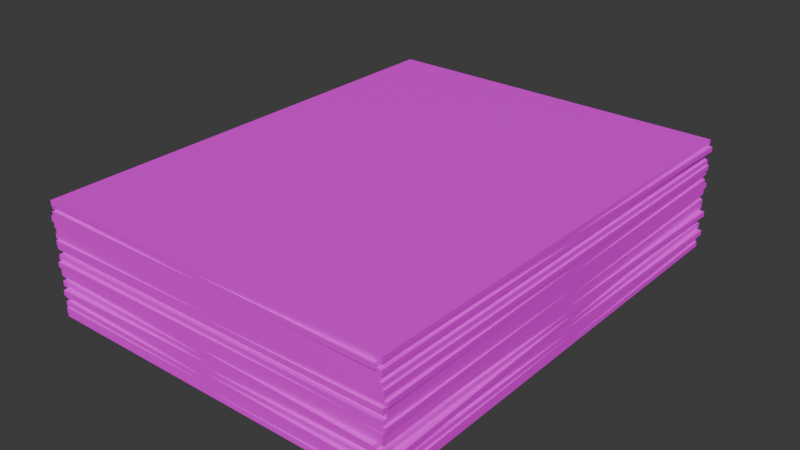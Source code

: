 # Source: Stack_of_Documents.blend  (saved by Blender 4.3.34; exported with 4.5.12 LTS)
import bpy
from mathutils import Matrix  # noqa: F401  (used for matrix-valued properties, if any)

bpy.ops.wm.read_factory_settings(use_empty=True)
scene = bpy.context.scene
scene.name = 'Scene'

# ---- collections
col_collection = bpy.data.collections.new('Collection'); scene.collection.children.link(col_collection)

# ---- images (referenced by path relative to the original .blend; pixels are not part of the script)
import os
ASSET_DIR = os.environ.get("B2B_ASSET_DIR", "")  # directory of the original .blend (textures are referenced by path, not embedded)
HERE = os.path.dirname(os.path.abspath(__file__))  # packed textures are extracted next to this script under _unpacked/

def load_image(name, relpath, width, height, colorspace="sRGB"):
    """Load a texture the original file referenced (path relative to the .blend, or extracted next to this script)."""
    p = next((c for c in (os.path.join(HERE, relpath), os.path.join(ASSET_DIR, relpath)) if relpath and os.path.exists(c)), "")
    if p:
        img = bpy.data.images.load(p, check_existing=True)
        img.name = name
    else:  # same state as the original file: an image datablock whose file is absent (Cycles renders it pink)
        img = bpy.data.images.new(name, width, height)
        img.source = "FILE"
        img.filepath = "//" + (relpath or name)
    img.colorspace_settings.name = colorspace
    return img
img_untitled = load_image('Untitled', 'Textures/Documents/BlankPage.png', 1024, 1024, 'sRGB')

# ---- materials (node trees are filled in below, after node groups)
mat_material_001 = bpy.data.materials.new('Material.001')

# ---- material node trees
mat_material_001.use_nodes = True; mat_material_001.node_tree.nodes.clear()
_N = mat_material_001.node_tree.nodes; _L = mat_material_001.node_tree.links
n0 = _N.new('ShaderNodeBsdfPrincipled'); n0.name = 'Principled BSDF'; n0.location = (10, 300)
n1 = _N.new('ShaderNodeOutputMaterial'); n1.name = 'Material Output'; n1.location = (300, 300)
n2 = _N.new('ShaderNodeTexImage'); n2.name = 'Image Texture'; n2.location = (-280, 280)
n2.image = img_untitled
n2.interpolation = 'Closest'
_L.new(n0.outputs[0], n1.inputs[0])
_L.new(n2.outputs[0], n0.inputs[0])
n1.is_active_output = True

# ---- world
world_world = bpy.data.worlds.new('World'); scene.world = world_world
world_world.use_nodes = True; world_world.node_tree.nodes.clear()
_N = world_world.node_tree.nodes; _L = world_world.node_tree.links
n0 = _N.new('ShaderNodeOutputWorld'); n0.name = 'World Output'; n0.location = (300, 300)
n1 = _N.new('ShaderNodeBackground'); n1.name = 'Background'; n1.location = (10, 300)
n1.inputs[0].default_value = (0.05088, 0.05088, 0.05088, 1.0)
_L.new(n1.outputs[0], n0.inputs[0])
n0.is_active_output = True
world_world.color = (0.05088, 0.05088, 0.05088)
world_world.sun_shadow_jitter_overblur = 0.0

# ---- meshes
me_cube_001 = bpy.data.meshes.new('Cube.001')
me_cube_001.from_pydata([(-0.7696, -1.0, -0.0109), (-0.7696, -1.0, 0.0109), (-0.7696, 1.0, -0.0109), (-0.7696, 1.0, 0.0109), (0.7696, -1.0, -0.0109), (0.7696, -1.0, 0.0109), (0.7696, 1.0, -0.0109), (0.7696, 1.0, 0.0109), (-0.7696, -1.0, 0.0109), (-0.7696, 1.0, 0.0109), (0.7696, 1.0, 0.0109), (0.7696, -1.0, 0.0109), (-0.762, -1.006, 0.0109), (-0.762, -1.006, 0.03269), (-0.7772, 0.9941, 0.0109), (-0.7772, 0.9941, 0.03269), (0.7772, -0.9941, 0.0109), (0.7772, -0.9941, 0.03269), (0.762, 1.006, 0.0109), (0.762, 1.006, 0.03269), (-0.762, -1.006, 0.03269), (-0.7772, 0.9941, 0.03269), (0.762, 1.006, 0.03269), (0.7772, -0.9941, 0.03269), (-0.7696, -1.0, 0.03269), (-0.7696, -1.0, 0.05449), (-0.7696, 1.0, 0.03269), (-0.7696, 1.0, 0.05449), (0.7696, -1.0, 0.03269), (0.7696, -1.0, 0.05449), (0.7696, 1.0, 0.03269), (0.7696, 1.0, 0.05449), (-0.7696, -1.0, 0.05449), (-0.7696, 1.0, 0.05449), (0.7696, 1.0, 0.05449), (0.7696, -1.0, 0.05449), (-0.7895, -0.9844, 0.05449), (-0.7895, -0.9844, 0.07629), (-0.7495, 1.015, 0.05449), (-0.7495, 1.015, 0.07629), (0.7495, -1.015, 0.05449), (0.7495, -1.015, 0.07629), (0.7895, 0.9844, 0.05449), (0.7895, 0.9844, 0.07629), (-0.7895, -0.9844, 0.07629), (-0.7495, 1.015, 0.07629), (0.7895, 0.9844, 0.07629), (0.7495, -1.015, 0.07629), (-0.7696, -1.0, 0.07629), (-0.7696, -1.0, 0.09808), (-0.7696, 1.0, 0.07629), (-0.7696, 1.0, 0.09808), (0.7696, -1.0, 0.07629), (0.7696, -1.0, 0.09808), (0.7696, 1.0, 0.07629), (0.7696, 1.0, 0.09808), (-0.7696, -1.0, 0.09808), (-0.7696, 1.0, 0.09808), (0.7696, 1.0, 0.09808), (0.7696, -1.0, 0.09808), (-0.7443, -1.019, 0.09808), (-0.7443, -1.019, 0.1199), (-0.7946, 0.9803, 0.09808), (-0.7946, 0.9803, 0.1199), (0.7946, -0.9803, 0.09808), (0.7946, -0.9803, 0.1199), (0.7443, 1.019, 0.09808), (0.7443, 1.019, 0.1199), (-0.7443, -1.019, 0.1199), (-0.7946, 0.9803, 0.1199), (0.7443, 1.019, 0.1199), (0.7946, -0.9803, 0.1199), (-0.7696, -1.0, 0.1199), (-0.7696, -1.0, 0.1417), (-0.7696, 1.0, 0.1199), (-0.7696, 1.0, 0.1417), (0.7696, -1.0, 0.1199), (0.7696, -1.0, 0.1417), (0.7696, 1.0, 0.1199), (0.7696, 1.0, 0.1417), (-0.7696, -1.0, 0.1417), (-0.7696, 1.0, 0.1417), (0.7696, 1.0, 0.1417), (0.7696, -1.0, 0.1417), (-0.7917, -0.9827, 0.1417), (-0.7917, -0.9827, 0.1635), (-0.7472, 1.017, 0.1417), (-0.7472, 1.017, 0.1635), (0.7472, -1.017, 0.1417), (0.7472, -1.017, 0.1635), (0.7917, 0.9827, 0.1417), (0.7917, 0.9827, 0.1635), (-0.7917, -0.9827, 0.1635), (-0.7472, 1.017, 0.1635), (0.7917, 0.9827, 0.1635), (0.7472, -1.017, 0.1635), (-0.7696, -1.0, 0.1635), (-0.7696, -1.0, 0.1853), (-0.7696, 1.0, 0.1635), (-0.7696, 1.0, 0.1853), (0.7696, -1.0, 0.1635), (0.7696, -1.0, 0.1853), (0.7696, 1.0, 0.1635), (0.7696, 1.0, 0.1853), (-0.7696, -1.0, 0.1853), (-0.7696, 1.0, 0.1853), (0.7696, 1.0, 0.1853), (0.7696, -1.0, 0.1853), (-0.7696, -1.0, 0.1853), (-0.7696, -1.0, 0.2071), (-0.7696, 1.0, 0.1853), (-0.7696, 1.0, 0.2071), (0.7696, -1.0, 0.1853), (0.7696, -1.0, 0.2071), (0.7696, 1.0, 0.1853), (0.7696, 1.0, 0.2071), (-0.7696, -1.0, 0.2071), (-0.7696, 1.0, 0.2071), (0.7696, 1.0, 0.2071), (0.7696, -1.0, 0.2071), (-0.7601, -1.013, 0.2071), (-0.7601, -1.013, 0.2289), (-0.7791, 0.9865, 0.2071), (-0.7791, 0.9865, 0.2289), (0.7791, -0.9988, 0.2071), (0.7791, -0.9988, 0.2289), (0.7601, 1.001, 0.2071), (0.7601, 1.001, 0.2289), (-0.7601, -1.013, 0.2289), (-0.7791, 0.9865, 0.2289), (0.7601, 1.001, 0.2289), (0.7791, -0.9988, 0.2289), (-0.7696, -1.0, 0.2289), (-0.7696, -1.0, 0.2507), (-0.7696, 1.0, 0.2289), (-0.7696, 1.0, 0.2507), (0.7696, -1.0, 0.2289), (0.7696, -1.0, 0.2507), (0.7696, 1.0, 0.2289), (0.7696, 1.0, 0.2507), (-0.7696, -1.0, 0.2507), (-0.7696, 1.0, 0.2507), (0.7696, 1.0, 0.2507), (0.7696, -1.0, 0.2507), (-0.7696, -0.9816, 0.2507), (-0.7696, -0.9816, 0.2724), (-0.7696, 1.018, 0.2507), (-0.7696, 1.018, 0.2724), (0.7696, -0.9816, 0.2507), (0.7696, -0.9816, 0.2724), (0.7696, 1.018, 0.2507), (0.7696, 1.018, 0.2724), (-0.7696, -0.9816, 0.2724), (-0.7696, 1.018, 0.2724), (0.7696, 1.018, 0.2724), (0.7696, -0.9816, 0.2724), (-0.7696, -1.0, 0.2724), (-0.7696, -1.0, 0.2942), (-0.7696, 1.0, 0.2724), (-0.7696, 1.0, 0.2942), (0.7696, -1.0, 0.2724), (0.7696, -1.0, 0.2942), (0.7696, 1.0, 0.2724), (0.7696, 1.0, 0.2942), (-0.7696, -1.0, 0.2942), (-0.7696, 1.0, 0.2942), (0.7696, 1.0, 0.2942), (0.7696, -1.0, 0.2942), (-0.758, -1.009, 0.2942), (-0.758, -1.009, 0.316), (-0.7812, 0.991, 0.2942), (-0.7812, 0.991, 0.316), (0.7812, -0.991, 0.2942), (0.7812, -0.991, 0.316), (0.758, 1.009, 0.2942), (0.758, 1.009, 0.316), (-0.758, -1.009, 0.316), (-0.7812, 0.991, 0.316), (0.758, 1.009, 0.316), (0.7812, -0.991, 0.316), (-0.7696, -1.0, 0.316), (-0.7696, -1.0, 0.3378), (-0.7696, 1.0, 0.316), (-0.7696, 1.0, 0.3378), (0.7696, -1.0, 0.316), (0.7696, -1.0, 0.3378), (0.7696, 1.0, 0.316), (0.7696, 1.0, 0.3378), (-0.7696, -1.0, 0.3378), (-0.7696, 1.0, 0.3378), (0.7696, 1.0, 0.3378), (0.7696, -1.0, 0.3378), (-0.7627, -1.0, 0.3378), (-0.7627, -1.0, 0.3596), (-0.7627, 1.0, 0.3378), (-0.7627, 1.0, 0.3596), (0.7766, -1.0, 0.3378), (0.7766, -1.0, 0.3596), (0.7766, 1.0, 0.3378), (0.7766, 1.0, 0.3596), (-0.7627, -1.0, 0.3596), (-0.7627, 1.0, 0.3596), (0.7766, 1.0, 0.3596), (0.7766, -1.0, 0.3596), (-0.7696, -1.0, 0.3596), (-0.7696, -1.0, 0.3814), (-0.7696, 1.0, 0.3596), (-0.7696, 1.0, 0.3814), (0.7696, -1.0, 0.3596), (0.7696, -1.0, 0.3814), (0.7696, 1.0, 0.3596), (0.7696, 1.0, 0.3814), (-0.7696, -1.0, 0.3814), (-0.7696, 1.0, 0.3814), (0.7696, 1.0, 0.3814), (0.7696, -1.0, 0.3814), (-0.7803, -1.0, 0.3814), (-0.7803, -1.0, 0.4032), (-0.7803, 1.0, 0.3814), (-0.7803, 1.0, 0.4032), (0.759, -1.0, 0.3814), (0.759, -1.0, 0.4032), (0.759, 1.0, 0.3814), (0.759, 1.0, 0.4032), (-0.7803, -1.0, 0.4032), (-0.7803, 1.0, 0.4032), (0.759, 1.0, 0.4032), (0.759, -1.0, 0.4032), (-0.7696, -1.0, 0.4032), (-0.7696, -1.0, 0.425), (-0.7696, 1.0, 0.4032), (-0.7696, 1.0, 0.425), (0.7696, -1.0, 0.4032), (0.7696, -1.0, 0.425), (0.7696, 1.0, 0.4032), (0.7696, 1.0, 0.425), (-0.7696, -1.0, 0.425), (-0.7696, 1.0, 0.425), (0.7696, 1.0, 0.425), (0.7696, -1.0, 0.425), (-0.7867, -0.9866, 0.425), (-0.7867, -0.9866, 0.4468), (-0.7523, 1.013, 0.425), (-0.7523, 1.013, 0.4468), (0.7523, -1.013, 0.425), (0.7523, -1.013, 0.4468), (0.7867, 0.9866, 0.425), (0.7867, 0.9866, 0.4468), (-0.7867, -0.9866, 0.4468), (-0.7523, 1.013, 0.4468), (0.7867, 0.9866, 0.4468), (0.7523, -1.013, 0.4468), (-0.7696, -1.0, 0.4468), (-0.7696, -1.0, 0.4686), (-0.7696, 1.0, 0.4468), (-0.7696, 1.0, 0.4686), (0.7696, -1.0, 0.4468), (0.7696, -1.0, 0.4686), (0.7696, 1.0, 0.4468), (0.7696, 1.0, 0.4686), (-0.7696, -1.0, 0.4686), (-0.7696, 1.0, 0.4686), (0.7696, 1.0, 0.4686), (0.7696, -1.0, 0.4686), (-0.7772, 0.9941, 0.0109), (-0.762, -1.006, 0.0109), (-0.762, -1.006, 0.03269), (-0.7772, 0.9941, 0.03269), (0.762, 1.006, 0.0109), (0.762, 1.006, 0.03269), (0.7772, -0.9941, 0.0109), (0.7772, -0.9941, 0.03269), (-0.7772, 0.9941, 0.0109), (-0.762, -1.006, 0.0109), (-0.762, -1.006, 0.03269), (-0.7772, 0.9941, 0.03269), (0.762, 1.006, 0.0109), (0.762, 1.006, 0.03269), (0.7772, -0.9941, 0.0109), (0.7772, -0.9941, 0.03269)], [], [(0, 1, 3, 2), (2, 3, 7, 6), (6, 7, 5, 4), (4, 5, 1, 0), (2, 6, 4, 0), (3, 1, 8, 9), (10, 9, 8, 11), (1, 5, 11, 8), (7, 3, 9, 10), (5, 7, 10, 11), (19, 17, 271, 269), (12, 16, 270, 265), (15, 19, 269, 267), (16, 18, 268, 270), (14, 18, 16, 12), (15, 13, 20, 21), (22, 21, 20, 23), (13, 17, 23, 20), (19, 15, 21, 22), (17, 19, 22, 23), (24, 25, 27, 26), (26, 27, 31, 30), (30, 31, 29, 28), (28, 29, 25, 24), (26, 30, 28, 24), (27, 25, 32, 33), (34, 33, 32, 35), (25, 29, 35, 32), (31, 27, 33, 34), (29, 31, 34, 35), (36, 37, 39, 38), (38, 39, 43, 42), (42, 43, 41, 40), (40, 41, 37, 36), (38, 42, 40, 36), (39, 37, 44, 45), (46, 45, 44, 47), (37, 41, 47, 44), (43, 39, 45, 46), (41, 43, 46, 47), (48, 49, 51, 50), (50, 51, 55, 54), (54, 55, 53, 52), (52, 53, 49, 48), (50, 54, 52, 48), (51, 49, 56, 57), (58, 57, 56, 59), (49, 53, 59, 56), (55, 51, 57, 58), (53, 55, 58, 59), (60, 61, 63, 62), (62, 63, 67, 66), (66, 67, 65, 64), (64, 65, 61, 60), (62, 66, 64, 60), (63, 61, 68, 69), (70, 69, 68, 71), (61, 65, 71, 68), (67, 63, 69, 70), (65, 67, 70, 71), (72, 73, 75, 74), (74, 75, 79, 78), (78, 79, 77, 76), (76, 77, 73, 72), (74, 78, 76, 72), (75, 73, 80, 81), (82, 81, 80, 83), (73, 77, 83, 80), (79, 75, 81, 82), (77, 79, 82, 83), (84, 85, 87, 86), (86, 87, 91, 90), (90, 91, 89, 88), (88, 89, 85, 84), (86, 90, 88, 84), (87, 85, 92, 93), (94, 93, 92, 95), (85, 89, 95, 92), (91, 87, 93, 94), (89, 91, 94, 95), (96, 97, 99, 98), (98, 99, 103, 102), (102, 103, 101, 100), (100, 101, 97, 96), (98, 102, 100, 96), (99, 97, 104, 105), (106, 105, 104, 107), (97, 101, 107, 104), (103, 99, 105, 106), (101, 103, 106, 107), (108, 109, 111, 110), (110, 111, 115, 114), (114, 115, 113, 112), (112, 113, 109, 108), (110, 114, 112, 108), (111, 109, 116, 117), (118, 117, 116, 119), (109, 113, 119, 116), (115, 111, 117, 118), (113, 115, 118, 119), (120, 121, 123, 122), (122, 123, 127, 126), (126, 127, 125, 124), (124, 125, 121, 120), (122, 126, 124, 120), (123, 121, 128, 129), (130, 129, 128, 131), (121, 125, 131, 128), (127, 123, 129, 130), (125, 127, 130, 131), (132, 133, 135, 134), (134, 135, 139, 138), (138, 139, 137, 136), (136, 137, 133, 132), (134, 138, 136, 132), (135, 133, 140, 141), (142, 141, 140, 143), (133, 137, 143, 140), (139, 135, 141, 142), (137, 139, 142, 143), (144, 145, 147, 146), (146, 147, 151, 150), (150, 151, 149, 148), (148, 149, 145, 144), (146, 150, 148, 144), (147, 145, 152, 153), (154, 153, 152, 155), (145, 149, 155, 152), (151, 147, 153, 154), (149, 151, 154, 155), (156, 157, 159, 158), (158, 159, 163, 162), (162, 163, 161, 160), (160, 161, 157, 156), (158, 162, 160, 156), (159, 157, 164, 165), (166, 165, 164, 167), (157, 161, 167, 164), (163, 159, 165, 166), (161, 163, 166, 167), (168, 169, 171, 170), (170, 171, 175, 174), (174, 175, 173, 172), (172, 173, 169, 168), (170, 174, 172, 168), (171, 169, 176, 177), (178, 177, 176, 179), (169, 173, 179, 176), (175, 171, 177, 178), (173, 175, 178, 179), (180, 181, 183, 182), (182, 183, 187, 186), (186, 187, 185, 184), (184, 185, 181, 180), (182, 186, 184, 180), (183, 181, 188, 189), (190, 189, 188, 191), (181, 185, 191, 188), (187, 183, 189, 190), (185, 187, 190, 191), (192, 193, 195, 194), (194, 195, 199, 198), (198, 199, 197, 196), (196, 197, 193, 192), (194, 198, 196, 192), (195, 193, 200, 201), (202, 201, 200, 203), (193, 197, 203, 200), (199, 195, 201, 202), (197, 199, 202, 203), (204, 205, 207, 206), (206, 207, 211, 210), (210, 211, 209, 208), (208, 209, 205, 204), (206, 210, 208, 204), (207, 205, 212, 213), (214, 213, 212, 215), (205, 209, 215, 212), (211, 207, 213, 214), (209, 211, 214, 215), (216, 217, 219, 218), (218, 219, 223, 222), (222, 223, 221, 220), (220, 221, 217, 216), (218, 222, 220, 216), (219, 217, 224, 225), (226, 225, 224, 227), (217, 221, 227, 224), (223, 219, 225, 226), (221, 223, 226, 227), (228, 229, 231, 230), (230, 231, 235, 234), (234, 235, 233, 232), (232, 233, 229, 228), (230, 234, 232, 228), (231, 229, 236, 237), (238, 237, 236, 239), (229, 233, 239, 236), (235, 231, 237, 238), (233, 235, 238, 239), (240, 241, 243, 242), (242, 243, 247, 246), (246, 247, 245, 244), (244, 245, 241, 240), (242, 246, 244, 240), (243, 241, 248, 249), (250, 249, 248, 251), (241, 245, 251, 248), (247, 243, 249, 250), (245, 247, 250, 251), (252, 253, 255, 254), (254, 255, 259, 258), (258, 259, 257, 256), (256, 257, 253, 252), (254, 258, 256, 252), (255, 253, 260, 261), (262, 261, 260, 263), (253, 257, 263, 260), (259, 255, 261, 262), (257, 259, 262, 263), (269, 271, 279, 277), (265, 270, 278, 273), (267, 269, 277, 275), (270, 268, 276, 278), (18, 14, 264, 268), (13, 15, 267, 266), (17, 13, 266, 271), (14, 12, 265, 264), (273, 274, 275, 272), (272, 275, 277, 276), (276, 277, 279, 278), (278, 279, 274, 273), (268, 264, 272, 276), (266, 267, 275, 274), (271, 266, 274, 279), (264, 265, 273, 272)])
_uv = me_cube_001.uv_layers.new(name='UVMap')
_uv.uv.foreach_set('vector', [0.9861, 0.6361, 0.9792, 0.6361, 0.9792, -1.905e-09, 0.9861, -1.382e-09, 1.0, 0.4896, 0.9931, 0.4896, 0.9931, -8.587e-10, 1.0, -3.353e-10, 0.9931, 0.6361, 0.9861, 0.6361, 0.9861, -1.382e-09, 0.9931, -8.587e-10, 1.0, 0.9792, 0.9931, 0.9792, 0.9931, 0.4896, 1.0, 0.4896, 0.9801, 0.7478, 0.905, 0.7478, 0.905, 0.6501, 0.9801, 0.6501, 0.9792, -1.905e-09, 0.9792, 0.6361, 0.9792, 0.6361, 0.9792, -1.905e-09, 0.7707, 0.9929, 0.007006, 0.9929, 0.007006, 0.0006725, 0.7707, 0.0006725, 0.9931, 0.4896, 0.9931, 0.9792, 0.9931, 0.9792, 0.9931, 0.4896, 0.9931, -8.587e-10, 0.9931, 0.4896, 0.9931, 0.4896, 0.9931, -8.587e-10, 0.9861, -1.382e-09, 0.9861, 0.6361, 0.9861, 0.6361, 0.9861, -1.382e-09, 0.9861, 0.6361, 0.9861, -1.382e-09, 0.9861, -1.382e-09, 0.9861, 0.6361, 0.9801, 0.6501, 0.905, 0.6501, 0.905, 0.6501, 0.9801, 0.6501, 0.9931, 0.4896, 0.9931, -8.587e-10, 0.9931, -8.587e-10, 0.9931, 0.4896, 0.905, 0.6501, 0.905, 0.7478, 0.905, 0.7478, 0.905, 0.6501, 0.9801, 0.7478, 0.905, 0.7478, 0.905, 0.6501, 0.9801, 0.6501, 0.9792, -1.905e-09, 0.9792, 0.6361, 0.9792, 0.6361, 0.9792, -1.905e-09, 0.7707, 0.9929, 0.007006, 0.9929, 0.007006, 0.0006725, 0.7707, 0.0006725, 0.9931, 0.4896, 0.9931, 0.9792, 0.9931, 0.9792, 0.9931, 0.4896, 0.9931, -8.587e-10, 0.9931, 0.4896, 0.9931, 0.4896, 0.9931, -8.587e-10, 0.9861, -1.382e-09, 0.9861, 0.6361, 0.9861, 0.6361, 0.9861, -1.382e-09, 0.9861, 0.6361, 0.9792, 0.6361, 0.9792, -1.905e-09, 0.9861, -1.382e-09, 1.0, 0.4896, 0.9931, 0.4896, 0.9931, -8.587e-10, 1.0, -3.353e-10, 0.9931, 0.6361, 0.9861, 0.6361, 0.9861, -1.382e-09, 0.9931, -8.587e-10, 1.0, 0.9792, 0.9931, 0.9792, 0.9931, 0.4896, 1.0, 0.4896, 0.9801, 0.7478, 0.905, 0.7478, 0.905, 0.6501, 0.9801, 0.6501, 0.9792, -1.905e-09, 0.9792, 0.6361, 0.9792, 0.6361, 0.9792, -1.905e-09, 0.7707, 0.9929, 0.007006, 0.9929, 0.007006, 0.0006725, 0.7707, 0.0006725, 0.9931, 0.4896, 0.9931, 0.9792, 0.9931, 0.9792, 0.9931, 0.4896, 0.9931, -8.587e-10, 0.9931, 0.4896, 0.9931, 0.4896, 0.9931, -8.587e-10, 0.9861, -1.382e-09, 0.9861, 0.6361, 0.9861, 0.6361, 0.9861, -1.382e-09, 0.9861, 0.6361, 0.9792, 0.6361, 0.9792, -1.905e-09, 0.9861, -1.382e-09, 1.0, 0.4896, 0.9931, 0.4896, 0.9931, -8.587e-10, 1.0, -3.353e-10, 0.9931, 0.6361, 0.9861, 0.6361, 0.9861, -1.382e-09, 0.9931, -8.587e-10, 1.0, 0.9792, 0.9931, 0.9792, 0.9931, 0.4896, 1.0, 0.4896, 0.9801, 0.7478, 0.905, 0.7478, 0.905, 0.6501, 0.9801, 0.6501, 0.9792, -1.905e-09, 0.9792, 0.6361, 0.9792, 0.6361, 0.9792, -1.905e-09, 0.7707, 0.9929, 0.007006, 0.9929, 0.007006, 0.0006725, 0.7707, 0.0006725, 0.9931, 0.4896, 0.9931, 0.9792, 0.9931, 0.9792, 0.9931, 0.4896, 0.9931, -8.587e-10, 0.9931, 0.4896, 0.9931, 0.4896, 0.9931, -8.587e-10, 0.9861, -1.382e-09, 0.9861, 0.6361, 0.9861, 0.6361, 0.9861, -1.382e-09, 0.9861, 0.6361, 0.9792, 0.6361, 0.9792, -1.905e-09, 0.9861, -1.382e-09, 1.0, 0.4896, 0.9931, 0.4896, 0.9931, -8.587e-10, 1.0, -3.353e-10, 0.9931, 0.6361, 0.9861, 0.6361, 0.9861, -1.382e-09, 0.9931, -8.587e-10, 1.0, 0.9792, 0.9931, 0.9792, 0.9931, 0.4896, 1.0, 0.4896, 0.9801, 0.7478, 0.905, 0.7478, 0.905, 0.6501, 0.9801, 0.6501, 0.9792, -1.905e-09, 0.9792, 0.6361, 0.9792, 0.6361, 0.9792, -1.905e-09, 0.7707, 0.9929, 0.007006, 0.9929, 0.007006, 0.0006725, 0.7707, 0.0006725, 0.9931, 0.4896, 0.9931, 0.9792, 0.9931, 0.9792, 0.9931, 0.4896, 0.9931, -8.587e-10, 0.9931, 0.4896, 0.9931, 0.4896, 0.9931, -8.587e-10, 0.9861, -1.382e-09, 0.9861, 0.6361, 0.9861, 0.6361, 0.9861, -1.382e-09, 0.9861, 0.6361, 0.9792, 0.6361, 0.9792, -1.905e-09, 0.9861, -1.382e-09, 1.0, 0.4896, 0.9931, 0.4896, 0.9931, -8.587e-10, 1.0, -3.353e-10, 0.9931, 0.6361, 0.9861, 0.6361, 0.9861, -1.382e-09, 0.9931, -8.587e-10, 1.0, 0.9792, 0.9931, 0.9792, 0.9931, 0.4896, 1.0, 0.4896, 0.9801, 0.7478, 0.905, 0.7478, 0.905, 0.6501, 0.9801, 0.6501, 0.9792, -1.905e-09, 0.9792, 0.6361, 0.9792, 0.6361, 0.9792, -1.905e-09, 0.7707, 0.9929, 0.007006, 0.9929, 0.007006, 0.0006725, 0.7707, 0.0006725, 0.9931, 0.4896, 0.9931, 0.9792, 0.9931, 0.9792, 0.9931, 0.4896, 0.9931, -8.587e-10, 0.9931, 0.4896, 0.9931, 0.4896, 0.9931, -8.587e-10, 0.9861, -1.382e-09, 0.9861, 0.6361, 0.9861, 0.6361, 0.9861, -1.382e-09, 0.9861, 0.6361, 0.9792, 0.6361, 0.9792, -1.905e-09, 0.9861, -1.382e-09, 1.0, 0.4896, 0.9931, 0.4896, 0.9931, -8.587e-10, 1.0, -3.353e-10, 0.9931, 0.6361, 0.9861, 0.6361, 0.9861, -1.382e-09, 0.9931, -8.587e-10, 1.0, 0.9792, 0.9931, 0.9792, 0.9931, 0.4896, 1.0, 0.4896, 0.9801, 0.7478, 0.905, 0.7478, 0.905, 0.6501, 0.9801, 0.6501, 0.9792, -1.905e-09, 0.9792, 0.6361, 0.9792, 0.6361, 0.9792, -1.905e-09, 0.7707, 0.9929, 0.007006, 0.9929, 0.007006, 0.0006725, 0.7707, 0.0006725, 0.9931, 0.4896, 0.9931, 0.9792, 0.9931, 0.9792, 0.9931, 0.4896, 0.9931, -8.587e-10, 0.9931, 0.4896, 0.9931, 0.4896, 0.9931, -8.587e-10, 0.9861, -1.382e-09, 0.9861, 0.6361, 0.9861, 0.6361, 0.9861, -1.382e-09, 0.9861, 0.6361, 0.9792, 0.6361, 0.9792, -1.905e-09, 0.9861, -1.382e-09, 1.0, 0.4896, 0.9931, 0.4896, 0.9931, -8.587e-10, 1.0, -3.353e-10, 0.9931, 0.6361, 0.9861, 0.6361, 0.9861, -1.382e-09, 0.9931, -8.587e-10, 1.0, 0.9792, 0.9931, 0.9792, 0.9931, 0.4896, 1.0, 0.4896, 0.9801, 0.7478, 0.905, 0.7478, 0.905, 0.6501, 0.9801, 0.6501, 0.9792, -1.905e-09, 0.9792, 0.6361, 0.9792, 0.6361, 0.9792, -1.905e-09, 0.7707, 0.9929, 0.007006, 0.9929, 0.007006, 0.0006725, 0.7707, 0.0006725, 0.9931, 0.4896, 0.9931, 0.9792, 0.9931, 0.9792, 0.9931, 0.4896, 0.9931, -8.587e-10, 0.9931, 0.4896, 0.9931, 0.4896, 0.9931, -8.587e-10, 0.9861, -1.382e-09, 0.9861, 0.6361, 0.9861, 0.6361, 0.9861, -1.382e-09, 0.9861, 0.6361, 0.9792, 0.6361, 0.9792, -1.905e-09, 0.9861, -1.382e-09, 1.0, 0.4896, 0.9931, 0.4896, 0.9931, -8.587e-10, 1.0, -3.353e-10, 0.9931, 0.6361, 0.9861, 0.6361, 0.9861, -1.382e-09, 0.9931, -8.587e-10, 1.0, 0.9792, 0.9931, 0.9792, 0.9931, 0.4896, 1.0, 0.4896, 0.9801, 0.7478, 0.905, 0.7478, 0.905, 0.6501, 0.9801, 0.6501, 0.9792, -1.905e-09, 0.9792, 0.6361, 0.9792, 0.6361, 0.9792, -1.905e-09, 0.7707, 0.9929, 0.007006, 0.9929, 0.007006, 0.0006725, 0.7707, 0.0006725, 0.9931, 0.4896, 0.9931, 0.9792, 0.9931, 0.9792, 0.9931, 0.4896, 0.9931, -8.587e-10, 0.9931, 0.4896, 0.9931, 0.4896, 0.9931, -8.587e-10, 0.9861, -1.382e-09, 0.9861, 0.6361, 0.9861, 0.6361, 0.9861, -1.382e-09, 0.9861, 0.6361, 0.9792, 0.6361, 0.9792, -1.905e-09, 0.9861, -1.382e-09, 1.0, 0.4896, 0.9931, 0.4896, 0.9931, -8.587e-10, 1.0, -3.353e-10, 0.9931, 0.6361, 0.9861, 0.6361, 0.9861, -1.382e-09, 0.9931, -8.587e-10, 1.0, 0.9792, 0.9931, 0.9792, 0.9931, 0.4896, 1.0, 0.4896, 0.9801, 0.7478, 0.905, 0.7478, 0.905, 0.6501, 0.9801, 0.6501, 0.9792, -1.905e-09, 0.9792, 0.6361, 0.9792, 0.6361, 0.9792, -1.905e-09, 0.7707, 0.9929, 0.007006, 0.9929, 0.007006, 0.0006725, 0.7707, 0.0006725, 0.9931, 0.4896, 0.9931, 0.9792, 0.9931, 0.9792, 0.9931, 0.4896, 0.9931, -8.587e-10, 0.9931, 0.4896, 0.9931, 0.4896, 0.9931, -8.587e-10, 0.9861, -1.382e-09, 0.9861, 0.6361, 0.9861, 0.6361, 0.9861, -1.382e-09, 0.9861, 0.6361, 0.9792, 0.6361, 0.9792, -1.905e-09, 0.9861, -1.382e-09, 1.0, 0.4896, 0.9931, 0.4896, 0.9931, -8.587e-10, 1.0, -3.353e-10, 0.9931, 0.6361, 0.9861, 0.6361, 0.9861, -1.382e-09, 0.9931, -8.587e-10, 1.0, 0.9792, 0.9931, 0.9792, 0.9931, 0.4896, 1.0, 0.4896, 0.9801, 0.7478, 0.905, 0.7478, 0.905, 0.6501, 0.9801, 0.6501, 0.9792, -1.905e-09, 0.9792, 0.6361, 0.9792, 0.6361, 0.9792, -1.905e-09, 0.7707, 0.9929, 0.007006, 0.9929, 0.007006, 0.0006725, 0.7707, 0.0006725, 0.9931, 0.4896, 0.9931, 0.9792, 0.9931, 0.9792, 0.9931, 0.4896, 0.9931, -8.587e-10, 0.9931, 0.4896, 0.9931, 0.4896, 0.9931, -8.587e-10, 0.9861, -1.382e-09, 0.9861, 0.6361, 0.9861, 0.6361, 0.9861, -1.382e-09, 0.9861, 0.6361, 0.9792, 0.6361, 0.9792, -1.905e-09, 0.9861, -1.382e-09, 1.0, 0.4896, 0.9931, 0.4896, 0.9931, -8.587e-10, 1.0, -3.353e-10, 0.9931, 0.6361, 0.9861, 0.6361, 0.9861, -1.382e-09, 0.9931, -8.587e-10, 1.0, 0.9792, 0.9931, 0.9792, 0.9931, 0.4896, 1.0, 0.4896, 0.9801, 0.7478, 0.905, 0.7478, 0.905, 0.6501, 0.9801, 0.6501, 0.9792, -1.905e-09, 0.9792, 0.6361, 0.9792, 0.6361, 0.9792, -1.905e-09, 0.7707, 0.9929, 0.007006, 0.9929, 0.007006, 0.0006725, 0.7707, 0.0006725, 0.9931, 0.4896, 0.9931, 0.9792, 0.9931, 0.9792, 0.9931, 0.4896, 0.9931, -8.587e-10, 0.9931, 0.4896, 0.9931, 0.4896, 0.9931, -8.587e-10, 0.9861, -1.382e-09, 0.9861, 0.6361, 0.9861, 0.6361, 0.9861, -1.382e-09, 0.9861, 0.6361, 0.9792, 0.6361, 0.9792, -1.905e-09, 0.9861, -1.382e-09, 1.0, 0.4896, 0.9931, 0.4896, 0.9931, -8.587e-10, 1.0, -3.353e-10, 0.9931, 0.6361, 0.9861, 0.6361, 0.9861, -1.382e-09, 0.9931, -8.587e-10, 1.0, 0.9792, 0.9931, 0.9792, 0.9931, 0.4896, 1.0, 0.4896, 0.9801, 0.7478, 0.905, 0.7478, 0.905, 0.6501, 0.9801, 0.6501, 0.9792, -1.905e-09, 0.9792, 0.6361, 0.9792, 0.6361, 0.9792, -1.905e-09, 0.7707, 0.9929, 0.007006, 0.9929, 0.007006, 0.0006725, 0.7707, 0.0006725, 0.9931, 0.4896, 0.9931, 0.9792, 0.9931, 0.9792, 0.9931, 0.4896, 0.9931, -8.587e-10, 0.9931, 0.4896, 0.9931, 0.4896, 0.9931, -8.587e-10, 0.9861, -1.382e-09, 0.9861, 0.6361, 0.9861, 0.6361, 0.9861, -1.382e-09, 0.9861, 0.6361, 0.9792, 0.6361, 0.9792, -1.905e-09, 0.9861, -1.382e-09, 1.0, 0.4896, 0.9931, 0.4896, 0.9931, -8.587e-10, 1.0, -3.353e-10, 0.9931, 0.6361, 0.9861, 0.6361, 0.9861, -1.382e-09, 0.9931, -8.587e-10, 1.0, 0.9792, 0.9931, 0.9792, 0.9931, 0.4896, 1.0, 0.4896, 0.9801, 0.7478, 0.905, 0.7478, 0.905, 0.6501, 0.9801, 0.6501, 0.9792, -1.905e-09, 0.9792, 0.6361, 0.9792, 0.6361, 0.9792, -1.905e-09, 0.7707, 0.9929, 0.007006, 0.9929, 0.007006, 0.0006725, 0.7707, 0.0006725, 0.9931, 0.4896, 0.9931, 0.9792, 0.9931, 0.9792, 0.9931, 0.4896, 0.9931, -8.587e-10, 0.9931, 0.4896, 0.9931, 0.4896, 0.9931, -8.587e-10, 0.9861, -1.382e-09, 0.9861, 0.6361, 0.9861, 0.6361, 0.9861, -1.382e-09, 0.9861, 0.6361, 0.9792, 0.6361, 0.9792, -1.905e-09, 0.9861, -1.382e-09, 1.0, 0.4896, 0.9931, 0.4896, 0.9931, -8.587e-10, 1.0, -3.353e-10, 0.9931, 0.6361, 0.9861, 0.6361, 0.9861, -1.382e-09, 0.9931, -8.587e-10, 1.0, 0.9792, 0.9931, 0.9792, 0.9931, 0.4896, 1.0, 0.4896, 0.9801, 0.7478, 0.905, 0.7478, 0.905, 0.6501, 0.9801, 0.6501, 0.9792, -1.905e-09, 0.9792, 0.6361, 0.9792, 0.6361, 0.9792, -1.905e-09, 0.7707, 0.9929, 0.007006, 0.9929, 0.007006, 0.0006725, 0.7707, 0.0006725, 0.9931, 0.4896, 0.9931, 0.9792, 0.9931, 0.9792, 0.9931, 0.4896, 0.9931, -8.587e-10, 0.9931, 0.4896, 0.9931, 0.4896, 0.9931, -8.587e-10, 0.9861, -1.382e-09, 0.9861, 0.6361, 0.9861, 0.6361, 0.9861, -1.382e-09, 0.9861, 0.6361, 0.9792, 0.6361, 0.9792, -1.905e-09, 0.9861, -1.382e-09, 1.0, 0.4896, 0.9931, 0.4896, 0.9931, -8.587e-10, 1.0, -3.353e-10, 0.9931, 0.6361, 0.9861, 0.6361, 0.9861, -1.382e-09, 0.9931, -8.587e-10, 1.0, 0.9792, 0.9931, 0.9792, 0.9931, 0.4896, 1.0, 0.4896, 0.9801, 0.7478, 0.905, 0.7478, 0.905, 0.6501, 0.9801, 0.6501, 0.9792, -1.905e-09, 0.9792, 0.6361, 0.9792, 0.6361, 0.9792, -1.905e-09, 0.7707, 0.9929, 0.007006, 0.9929, 0.007006, 0.0006725, 0.7707, 0.0006725, 0.9931, 0.4896, 0.9931, 0.9792, 0.9931, 0.9792, 0.9931, 0.4896, 0.9931, -8.587e-10, 0.9931, 0.4896, 0.9931, 0.4896, 0.9931, -8.587e-10, 0.9861, -1.382e-09, 0.9861, 0.6361, 0.9861, 0.6361, 0.9861, -1.382e-09, 0.9861, 0.6361, 0.9792, 0.6361, 0.9792, -1.905e-09, 0.9861, -1.382e-09, 1.0, 0.4896, 0.9931, 0.4896, 0.9931, -8.587e-10, 1.0, -3.353e-10, 0.9931, 0.6361, 0.9861, 0.6361, 0.9861, -1.382e-09, 0.9931, -8.587e-10, 1.0, 0.9792, 0.9931, 0.9792, 0.9931, 0.4896, 1.0, 0.4896, 0.9801, 0.7478, 0.905, 0.7478, 0.905, 0.6501, 0.9801, 0.6501, 0.9792, -1.905e-09, 0.9792, 0.6361, 0.9792, 0.6361, 0.9792, -1.905e-09, 0.7707, 0.9929, 0.007006, 0.9929, 0.007006, 0.0006725, 0.7707, 0.0006725, 0.9931, 0.4896, 0.9931, 0.9792, 0.9931, 0.9792, 0.9931, 0.4896, 0.9931, -8.587e-10, 0.9931, 0.4896, 0.9931, 0.4896, 0.9931, -8.587e-10, 0.9861, -1.382e-09, 0.9861, 0.6361, 0.9861, 0.6361, 0.9861, -1.382e-09, 0.9861, 0.6361, 0.9792, 0.6361, 0.9792, -1.905e-09, 0.9861, -1.382e-09, 1.0, 0.4896, 0.9931, 0.4896, 0.9931, -8.587e-10, 1.0, -3.353e-10, 0.9931, 0.6361, 0.9861, 0.6361, 0.9861, -1.382e-09, 0.9931, -8.587e-10, 1.0, 0.9792, 0.9931, 0.9792, 0.9931, 0.4896, 1.0, 0.4896, 0.9801, 0.7478, 0.905, 0.7478, 0.905, 0.6501, 0.9801, 0.6501, 0.9792, -1.905e-09, 0.9792, 0.6361, 0.9792, 0.6361, 0.9792, -1.905e-09, 0.7707, 0.9929, 0.007006, 0.9929, 0.007006, 0.0006725, 0.7707, 0.0006725, 0.9931, 0.4896, 0.9931, 0.9792, 0.9931, 0.9792, 0.9931, 0.4896, 0.9931, -8.587e-10, 0.9931, 0.4896, 0.9931, 0.4896, 0.9931, -8.587e-10, 0.9861, -1.382e-09, 0.9861, 0.6361, 0.9861, 0.6361, 0.9861, -1.382e-09, 0.9861, 0.6361, 0.9792, 0.6361, 0.9792, -1.905e-09, 0.9861, -1.382e-09, 1.0, 0.4896, 0.9931, 0.4896, 0.9931, -8.587e-10, 1.0, -3.353e-10, 0.9931, 0.6361, 0.9861, 0.6361, 0.9861, -1.382e-09, 0.9931, -8.587e-10, 1.0, 0.9792, 0.9931, 0.9792, 0.9931, 0.4896, 1.0, 0.4896, 0.9801, 0.7478, 0.905, 0.7478, 0.905, 0.6501, 0.9801, 0.6501, 0.9792, -1.905e-09, 0.9792, 0.6361, 0.9792, 0.6361, 0.9792, -1.905e-09, 0.7707, 0.9929, 0.007006, 0.9929, 0.007006, 0.0006725, 0.7707, 0.0006725, 0.9931, 0.4896, 0.9931, 0.9792, 0.9931, 0.9792, 0.9931, 0.4896, 0.9931, -8.587e-10, 0.9931, 0.4896, 0.9931, 0.4896, 0.9931, -8.587e-10, 0.9861, -1.382e-09, 0.9861, 0.6361, 0.9861, 0.6361, 0.9861, -1.382e-09, 0.9861, 0.6361, 0.9792, 0.6361, 0.9792, -1.905e-09, 0.9861, -1.382e-09, 1.0, 0.4896, 0.9931, 0.4896, 0.9931, -8.587e-10, 1.0, -3.353e-10, 0.9931, 0.6361, 0.9861, 0.6361, 0.9861, -1.382e-09, 0.9931, -8.587e-10, 1.0, 0.9792, 0.9931, 0.9792, 0.9931, 0.4896, 1.0, 0.4896, 0.9801, 0.7478, 0.905, 0.7478, 0.905, 0.6501, 0.9801, 0.6501, 0.9792, -1.905e-09, 0.9792, 0.6361, 0.9792, 0.6361, 0.9792, -1.905e-09, 0.7707, 0.9929, 0.007006, 0.9929, 0.007006, 0.0006725, 0.7707, 0.0006725, 0.9931, 0.4896, 0.9931, 0.9792, 0.9931, 0.9792, 0.9931, 0.4896, 0.9931, -8.587e-10, 0.9931, 0.4896, 0.9931, 0.4896, 0.9931, -8.587e-10, 0.9861, -1.382e-09, 0.9861, 0.6361, 0.9861, 0.6361, 0.9861, -1.382e-09, 0.9861, 0.6361, 0.9792, 0.6361, 0.9792, -1.905e-09, 0.9861, -1.382e-09, 1.0, 0.4896, 0.9931, 0.4896, 0.9931, -8.587e-10, 1.0, -3.353e-10, 0.9931, 0.6361, 0.9861, 0.6361, 0.9861, -1.382e-09, 0.9931, -8.587e-10, 1.0, 0.9792, 0.9931, 0.9792, 0.9931, 0.4896, 1.0, 0.4896, 0.9801, 0.7478, 0.905, 0.7478, 0.905, 0.6501, 0.9801, 0.6501, 0.9792, -1.905e-09, 0.9792, 0.6361, 0.9792, 0.6361, 0.9792, -1.905e-09, 0.7707, 0.9929, 0.007006, 0.9929, 0.007006, 0.0006725, 0.7707, 0.0006725, 0.9931, 0.4896, 0.9931, 0.9792, 0.9931, 0.9792, 0.9931, 0.4896, 0.9931, -8.587e-10, 0.9931, 0.4896, 0.9931, 0.4896, 0.9931, -8.587e-10, 0.9861, -1.382e-09, 0.9861, 0.6361, 0.9861, 0.6361, 0.9861, -1.382e-09, 0.9861, 0.6361, 0.9792, 0.6361, 0.9792, -1.905e-09, 0.9861, -1.382e-09, 1.0, 0.4896, 0.9931, 0.4896, 0.9931, -8.587e-10, 1.0, -3.353e-10, 0.9931, 0.6361, 0.9861, 0.6361, 0.9861, -1.382e-09, 0.9931, -8.587e-10, 1.0, 0.9792, 0.9931, 0.9792, 0.9931, 0.4896, 1.0, 0.4896, 0.9801, 0.7478, 0.905, 0.7478, 0.905, 0.6501, 0.9801, 0.6501, 0.9792, -1.905e-09, 0.9792, 0.6361, 0.9792, 0.6361, 0.9792, -1.905e-09, 0.7707, 0.9929, 0.007006, 0.9929, 0.007006, 0.0006725, 0.7707, 0.0006725, 0.9931, 0.4896, 0.9931, 0.9792, 0.9931, 0.9792, 0.9931, 0.4896, 0.9931, -8.587e-10, 0.9931, 0.4896, 0.9931, 0.4896, 0.9931, -8.587e-10, 0.9861, -1.382e-09, 0.9861, 0.6361, 0.9861, 0.6361, 0.9861, -1.382e-09, 0.9861, 0.6361, 0.9861, -1.382e-09, 0.9861, -1.382e-09, 0.9861, 0.6361, 0.9801, 0.6501, 0.905, 0.6501, 0.905, 0.6501, 0.9801, 0.6501, 0.9931, 0.4896, 0.9931, -8.587e-10, 0.9931, -8.587e-10, 0.9931, 0.4896, 0.905, 0.6501, 0.905, 0.7478, 0.905, 0.7478, 0.905, 0.6501, 0.905, 0.7478, 0.9801, 0.7478, 0.9801, 0.7478, 0.905, 0.7478, 0.9792, 0.6361, 0.9792, -1.905e-09, 0.9792, -1.905e-09, 0.9792, 0.6361, 0.9931, 0.9792, 0.9931, 0.4896, 0.9931, 0.4896, 0.9931, 0.9792, 0.9801, 0.7478, 0.9801, 0.6501, 0.9801, 0.6501, 0.9801, 0.7478, 0.9861, 0.6361, 0.9792, 0.6361, 0.9792, -1.905e-09, 0.9861, -1.382e-09, 1.0, 0.4896, 0.9931, 0.4896, 0.9931, -8.587e-10, 1.0, -3.353e-10, 0.9931, 0.6361, 0.9861, 0.6361, 0.9861, -1.382e-09, 0.9931, -8.587e-10, 1.0, 0.9792, 0.9931, 0.9792, 0.9931, 0.4896, 1.0, 0.4896, 0.905, 0.7478, 0.9801, 0.7478, 0.9801, 0.7478, 0.905, 0.7478, 0.9792, 0.6361, 0.9792, -1.905e-09, 0.9792, -1.905e-09, 0.9792, 0.6361, 0.9931, 0.9792, 0.9931, 0.4896, 0.9931, 0.4896, 0.9931, 0.9792, 0.9801, 0.7478, 0.9801, 0.6501, 0.9801, 0.6501, 0.9801, 0.7478])
me_cube_001.materials.append(mat_material_001)
me_cube_001.update()

# ---- objects
ob_cube = bpy.data.objects.new('Cube', me_cube_001)

# ---- transforms, parenting, visibility, modifiers, constraints
ob_cube.location = (0.0, 0.0, 0.0)

# ---- collection membership
col_collection.objects.link(ob_cube)

# ---- scene / render settings (as saved in the file)
scene.frame_start = 1; scene.frame_end = 250; scene.frame_set(1)
scene.render.engine = 'BLENDER_EEVEE_NEXT'
bpy.context.view_layer.update()

# ---- added for rendering (the .blend has no active camera and no usable light): camera, sun
cam_auto = bpy.data.cameras.new('AutoCamera')
cam_auto.lens = 50.0
cam_auto.sensor_width = 36.0
cam_auto.clip_end = 1000.0
ob_auto_camera = bpy.data.objects.new('AutoCamera', cam_auto)
scene.collection.objects.link(ob_auto_camera)
ob_auto_camera.location = (2.43195, -2.91834, 2.17442)
ob_auto_camera.rotation_euler = (1.09748, -7.21219e-08, 0.694738)
scene.camera = ob_auto_camera
light_auto_sun = bpy.data.lights.new('AutoSun', 'SUN')
light_auto_sun.energy = 3.0
light_auto_sun.angle = 0.0523599
ob_auto_sun = bpy.data.objects.new('AutoSun', light_auto_sun)
scene.collection.objects.link(ob_auto_sun)
ob_auto_sun.rotation_euler = (0.872665, 0.174533, 0.523599)
bpy.context.view_layer.update()
